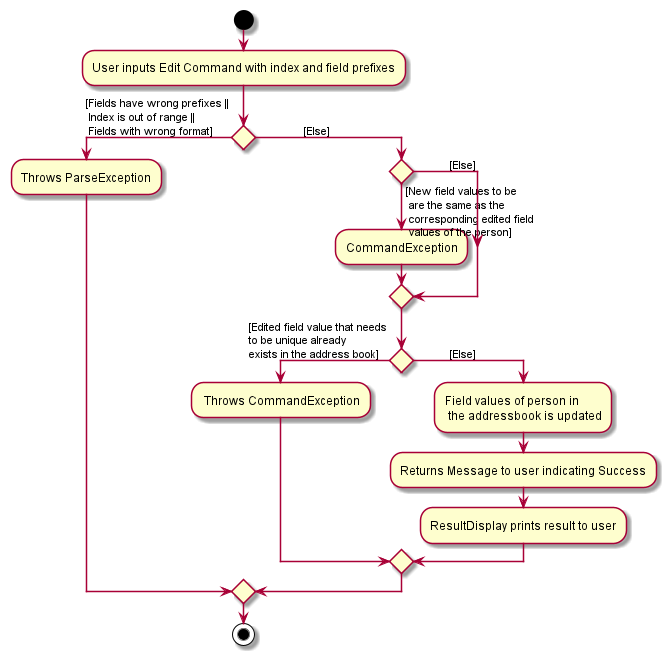

The diagram above was rendered by PlantUML. Its source (embedded in the PNG):
@startuml
'https://plantuml.com/activity-diagram-beta

start
:User inputs Edit Command with index and field prefixes;

if () then ([Fields have wrong prefixes || \n Index is out of range || \n Fields with wrong format])
    :Throws ParseException;
    else (                [Else])

    if () then ([New field values to be \n are the same as the \n corresponding edited field \n values of the person])
        :CommandException;

    else (            [Else])
    endif
    if () then ([Edited field value that needs \nto be unique already \nexists in the address book])
    : Throws CommandException;
    else (            [Else])
        :Field values of person in \n the addressbook is updated;
        :Returns Message to user indicating Success;
        :ResultDisplay prints result to user;
   endif
endif
stop
@enduml